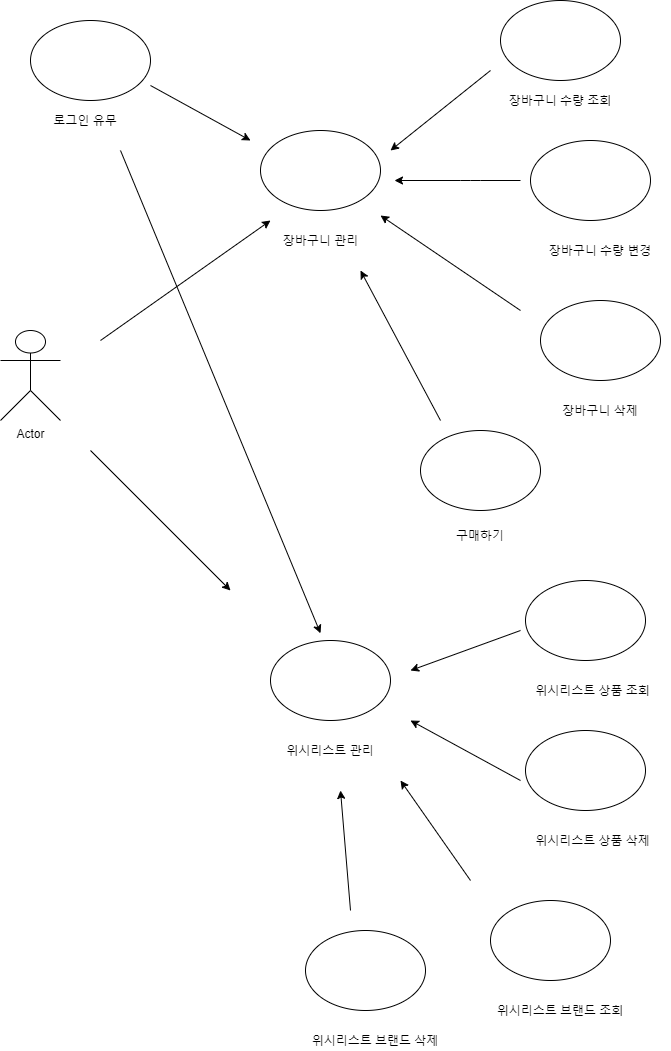

The diagram above was exported from draw.io. Its source (the exported page's mxGraphModel, read from the mxfile embedded in the PNG):
<mxGraphModel dx="1038" dy="624" grid="1" gridSize="10" guides="1" tooltips="1" connect="1" arrows="1" fold="1" page="1" pageScale="1" pageWidth="827" pageHeight="1169" math="0" shadow="0">
  <root>
    <mxCell id="0" />
    <mxCell id="1" parent="0" />
    <mxCell id="XJH-C18H9q3QSaDbHLoq-1" value="Actor" style="shape=umlActor;verticalLabelPosition=bottom;labelBackgroundColor=#ffffff;verticalAlign=top;html=1;outlineConnect=0;" vertex="1" parent="1">
      <mxGeometry x="530" y="580" width="60" height="90" as="geometry" />
    </mxCell>
    <mxCell id="XJH-C18H9q3QSaDbHLoq-2" value="" style="ellipse;whiteSpace=wrap;html=1;" vertex="1" parent="1">
      <mxGeometry x="790" y="380" width="120" height="80" as="geometry" />
    </mxCell>
    <mxCell id="XJH-C18H9q3QSaDbHLoq-3" value="장바구니 관리" style="text;html=1;strokeColor=none;fillColor=none;align=center;verticalAlign=middle;whiteSpace=wrap;rounded=0;" vertex="1" parent="1">
      <mxGeometry x="807.5" y="480" width="85" height="20" as="geometry" />
    </mxCell>
    <mxCell id="XJH-C18H9q3QSaDbHLoq-4" value="" style="ellipse;whiteSpace=wrap;html=1;" vertex="1" parent="1">
      <mxGeometry x="1060" y="390" width="120" height="80" as="geometry" />
    </mxCell>
    <mxCell id="XJH-C18H9q3QSaDbHLoq-5" value="장바구니 수량 변경&lt;br&gt;" style="text;html=1;strokeColor=none;fillColor=none;align=center;verticalAlign=middle;whiteSpace=wrap;rounded=0;" vertex="1" parent="1">
      <mxGeometry x="1060" y="490" width="140" height="20" as="geometry" />
    </mxCell>
    <mxCell id="XJH-C18H9q3QSaDbHLoq-6" value="" style="ellipse;whiteSpace=wrap;html=1;" vertex="1" parent="1">
      <mxGeometry x="1070" y="550" width="120" height="80" as="geometry" />
    </mxCell>
    <mxCell id="XJH-C18H9q3QSaDbHLoq-7" value="장바구니 삭제&lt;br&gt;" style="text;html=1;strokeColor=none;fillColor=none;align=center;verticalAlign=middle;whiteSpace=wrap;rounded=0;" vertex="1" parent="1">
      <mxGeometry x="1085" y="650" width="90" height="20" as="geometry" />
    </mxCell>
    <mxCell id="XJH-C18H9q3QSaDbHLoq-8" value="" style="ellipse;whiteSpace=wrap;html=1;" vertex="1" parent="1">
      <mxGeometry x="560" y="270" width="120" height="80" as="geometry" />
    </mxCell>
    <mxCell id="XJH-C18H9q3QSaDbHLoq-9" value="로그인 유무" style="text;html=1;strokeColor=none;fillColor=none;align=center;verticalAlign=middle;whiteSpace=wrap;rounded=0;" vertex="1" parent="1">
      <mxGeometry x="560" y="360" width="110" height="20" as="geometry" />
    </mxCell>
    <mxCell id="XJH-C18H9q3QSaDbHLoq-10" value="" style="endArrow=classic;html=1;" edge="1" parent="1">
      <mxGeometry width="50" height="50" relative="1" as="geometry">
        <mxPoint x="680" y="335" as="sourcePoint" />
        <mxPoint x="780" y="390" as="targetPoint" />
      </mxGeometry>
    </mxCell>
    <mxCell id="XJH-C18H9q3QSaDbHLoq-11" value="" style="ellipse;whiteSpace=wrap;html=1;" vertex="1" parent="1">
      <mxGeometry x="1030" y="250" width="120" height="80" as="geometry" />
    </mxCell>
    <mxCell id="XJH-C18H9q3QSaDbHLoq-12" value="장바구니 수량 조회" style="text;html=1;strokeColor=none;fillColor=none;align=center;verticalAlign=middle;whiteSpace=wrap;rounded=0;" vertex="1" parent="1">
      <mxGeometry x="1030" y="340" width="120" height="20" as="geometry" />
    </mxCell>
    <mxCell id="XJH-C18H9q3QSaDbHLoq-13" value="" style="endArrow=classic;html=1;" edge="1" parent="1">
      <mxGeometry width="50" height="50" relative="1" as="geometry">
        <mxPoint x="1020" y="320" as="sourcePoint" />
        <mxPoint x="920" y="400" as="targetPoint" />
      </mxGeometry>
    </mxCell>
    <mxCell id="XJH-C18H9q3QSaDbHLoq-14" value="" style="endArrow=classic;html=1;" edge="1" parent="1">
      <mxGeometry width="50" height="50" relative="1" as="geometry">
        <mxPoint x="1050" y="430" as="sourcePoint" />
        <mxPoint x="924" y="430" as="targetPoint" />
        <Array as="points">
          <mxPoint x="1000" y="430" />
        </Array>
      </mxGeometry>
    </mxCell>
    <mxCell id="XJH-C18H9q3QSaDbHLoq-15" value="" style="endArrow=classic;html=1;" edge="1" parent="1">
      <mxGeometry width="50" height="50" relative="1" as="geometry">
        <mxPoint x="1050" y="560" as="sourcePoint" />
        <mxPoint x="910" y="465" as="targetPoint" />
      </mxGeometry>
    </mxCell>
    <mxCell id="XJH-C18H9q3QSaDbHLoq-16" value="" style="endArrow=classic;html=1;" edge="1" parent="1">
      <mxGeometry width="50" height="50" relative="1" as="geometry">
        <mxPoint x="630" y="590" as="sourcePoint" />
        <mxPoint x="800" y="470" as="targetPoint" />
      </mxGeometry>
    </mxCell>
    <mxCell id="XJH-C18H9q3QSaDbHLoq-17" value="" style="ellipse;whiteSpace=wrap;html=1;" vertex="1" parent="1">
      <mxGeometry x="950" y="680" width="120" height="80" as="geometry" />
    </mxCell>
    <mxCell id="XJH-C18H9q3QSaDbHLoq-18" value="구매하기" style="text;html=1;strokeColor=none;fillColor=none;align=center;verticalAlign=middle;whiteSpace=wrap;rounded=0;" vertex="1" parent="1">
      <mxGeometry x="975" y="775" width="70" height="20" as="geometry" />
    </mxCell>
    <mxCell id="XJH-C18H9q3QSaDbHLoq-19" value="" style="endArrow=classic;html=1;" edge="1" parent="1">
      <mxGeometry width="50" height="50" relative="1" as="geometry">
        <mxPoint x="970" y="670" as="sourcePoint" />
        <mxPoint x="890" y="520" as="targetPoint" />
      </mxGeometry>
    </mxCell>
    <mxCell id="XJH-C18H9q3QSaDbHLoq-20" value="" style="ellipse;whiteSpace=wrap;html=1;" vertex="1" parent="1">
      <mxGeometry x="800" y="890" width="120" height="80" as="geometry" />
    </mxCell>
    <mxCell id="XJH-C18H9q3QSaDbHLoq-21" value="위시리스트 관리" style="text;html=1;strokeColor=none;fillColor=none;align=center;verticalAlign=middle;whiteSpace=wrap;rounded=0;" vertex="1" parent="1">
      <mxGeometry x="815" y="990" width="90" height="20" as="geometry" />
    </mxCell>
    <mxCell id="XJH-C18H9q3QSaDbHLoq-22" value="" style="endArrow=classic;html=1;" edge="1" parent="1">
      <mxGeometry width="50" height="50" relative="1" as="geometry">
        <mxPoint x="620" y="700" as="sourcePoint" />
        <mxPoint x="760" y="840" as="targetPoint" />
      </mxGeometry>
    </mxCell>
    <mxCell id="XJH-C18H9q3QSaDbHLoq-23" value="" style="ellipse;whiteSpace=wrap;html=1;" vertex="1" parent="1">
      <mxGeometry x="1055" y="830" width="120" height="80" as="geometry" />
    </mxCell>
    <mxCell id="XJH-C18H9q3QSaDbHLoq-24" value="" style="endArrow=classic;html=1;" edge="1" parent="1">
      <mxGeometry width="50" height="50" relative="1" as="geometry">
        <mxPoint x="1050" y="880" as="sourcePoint" />
        <mxPoint x="940" y="920" as="targetPoint" />
        <Array as="points" />
      </mxGeometry>
    </mxCell>
    <mxCell id="XJH-C18H9q3QSaDbHLoq-25" value="" style="ellipse;whiteSpace=wrap;html=1;" vertex="1" parent="1">
      <mxGeometry x="1020" y="1150" width="120" height="80" as="geometry" />
    </mxCell>
    <mxCell id="XJH-C18H9q3QSaDbHLoq-26" value="" style="endArrow=classic;html=1;" edge="1" parent="1">
      <mxGeometry width="50" height="50" relative="1" as="geometry">
        <mxPoint x="1000" y="1130" as="sourcePoint" />
        <mxPoint x="930" y="1030" as="targetPoint" />
      </mxGeometry>
    </mxCell>
    <mxCell id="XJH-C18H9q3QSaDbHLoq-27" value="위시리스트 상품 조회&lt;br&gt;" style="text;html=1;strokeColor=none;fillColor=none;align=center;verticalAlign=middle;whiteSpace=wrap;rounded=0;" vertex="1" parent="1">
      <mxGeometry x="1055" y="930" width="135" height="20" as="geometry" />
    </mxCell>
    <mxCell id="XJH-C18H9q3QSaDbHLoq-28" value="위시리스트 브랜드 조회&lt;br&gt;" style="text;html=1;strokeColor=none;fillColor=none;align=center;verticalAlign=middle;whiteSpace=wrap;rounded=0;" vertex="1" parent="1">
      <mxGeometry x="1020" y="1250" width="140" height="20" as="geometry" />
    </mxCell>
    <mxCell id="XJH-C18H9q3QSaDbHLoq-29" value="" style="ellipse;whiteSpace=wrap;html=1;" vertex="1" parent="1">
      <mxGeometry x="1055" y="980" width="120" height="80" as="geometry" />
    </mxCell>
    <mxCell id="XJH-C18H9q3QSaDbHLoq-30" value="" style="endArrow=classic;html=1;" edge="1" parent="1">
      <mxGeometry width="50" height="50" relative="1" as="geometry">
        <mxPoint x="1050" y="1030" as="sourcePoint" />
        <mxPoint x="940" y="970" as="targetPoint" />
        <Array as="points" />
      </mxGeometry>
    </mxCell>
    <mxCell id="XJH-C18H9q3QSaDbHLoq-31" value="위시리스트 상품 삭제" style="text;html=1;strokeColor=none;fillColor=none;align=center;verticalAlign=middle;whiteSpace=wrap;rounded=0;" vertex="1" parent="1">
      <mxGeometry x="1055" y="1080" width="135" height="20" as="geometry" />
    </mxCell>
    <mxCell id="XJH-C18H9q3QSaDbHLoq-32" value="" style="ellipse;whiteSpace=wrap;html=1;" vertex="1" parent="1">
      <mxGeometry x="835" y="1180" width="120" height="80" as="geometry" />
    </mxCell>
    <mxCell id="XJH-C18H9q3QSaDbHLoq-33" value="위시리스트 브랜드 삭제" style="text;html=1;strokeColor=none;fillColor=none;align=center;verticalAlign=middle;whiteSpace=wrap;rounded=0;" vertex="1" parent="1">
      <mxGeometry x="835" y="1280" width="140" height="20" as="geometry" />
    </mxCell>
    <mxCell id="XJH-C18H9q3QSaDbHLoq-34" value="" style="endArrow=classic;html=1;" edge="1" parent="1">
      <mxGeometry width="50" height="50" relative="1" as="geometry">
        <mxPoint x="880" y="1160" as="sourcePoint" />
        <mxPoint x="870" y="1040" as="targetPoint" />
      </mxGeometry>
    </mxCell>
    <mxCell id="XJH-C18H9q3QSaDbHLoq-35" value="" style="endArrow=classic;html=1;" edge="1" parent="1">
      <mxGeometry width="50" height="50" relative="1" as="geometry">
        <mxPoint x="650" y="400" as="sourcePoint" />
        <mxPoint x="850" y="882.800048828125" as="targetPoint" />
      </mxGeometry>
    </mxCell>
  </root>
</mxGraphModel>